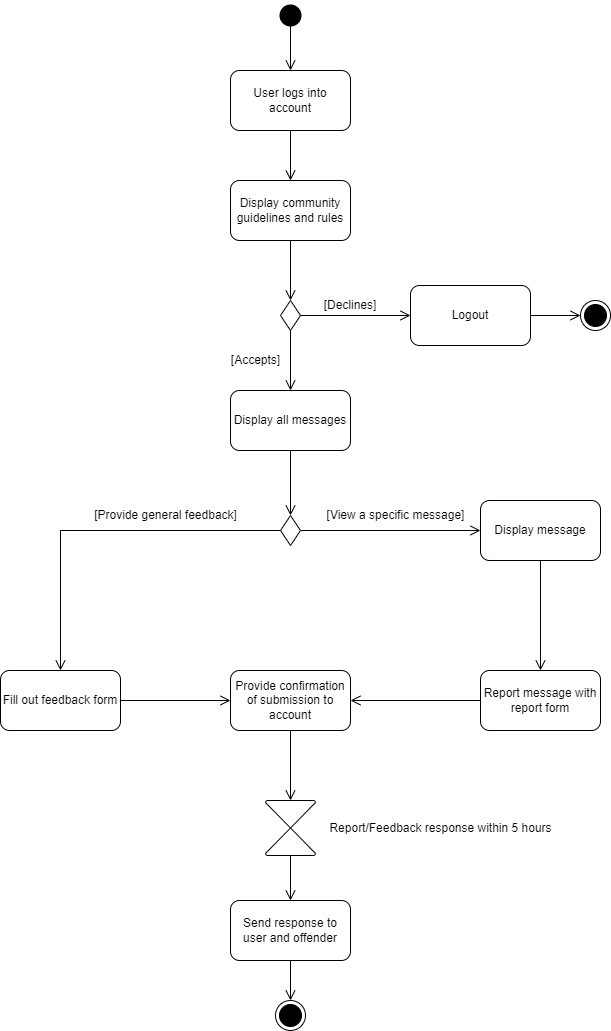

The diagram above was exported from draw.io. Its source (the exported page's mxGraphModel, read from the mxfile embedded in the PNG):
<mxGraphModel dx="2058" dy="1180" grid="1" gridSize="10" guides="1" tooltips="1" connect="1" arrows="1" fold="1" page="1" pageScale="1" pageWidth="850" pageHeight="1100" background="#ffffff" math="0" shadow="0">
  <root>
    <mxCell id="0" />
    <mxCell id="1" parent="0" />
    <mxCell id="Jq3wkfPXiE_eJCZ0sydl-1" value="" style="ellipse;html=1;shape=startState;fillColor=#000000;strokeColor=none;" parent="1" vertex="1">
      <mxGeometry x="385" y="50" width="30" height="30" as="geometry" />
    </mxCell>
    <mxCell id="Jq3wkfPXiE_eJCZ0sydl-2" value="" style="edgeStyle=orthogonalEdgeStyle;html=1;verticalAlign=bottom;endArrow=open;endSize=8;strokeColor=#000000;rounded=0;entryX=0.5;entryY=0;entryDx=0;entryDy=0;exitX=0.5;exitY=0.847;exitDx=0;exitDy=0;exitPerimeter=0;" parent="1" source="Jq3wkfPXiE_eJCZ0sydl-1" target="Jq3wkfPXiE_eJCZ0sydl-4" edge="1">
      <mxGeometry relative="1" as="geometry">
        <mxPoint x="400" y="140" as="targetPoint" />
      </mxGeometry>
    </mxCell>
    <mxCell id="Jq3wkfPXiE_eJCZ0sydl-3" style="edgeStyle=orthogonalEdgeStyle;rounded=0;orthogonalLoop=1;jettySize=auto;html=1;exitX=0.5;exitY=1;exitDx=0;exitDy=0;entryX=0.5;entryY=0;entryDx=0;entryDy=0;" parent="1" source="Jq3wkfPXiE_eJCZ0sydl-4" target="Jq3wkfPXiE_eJCZ0sydl-5" edge="1">
      <mxGeometry relative="1" as="geometry" />
    </mxCell>
    <mxCell id="Jq3wkfPXiE_eJCZ0sydl-4" value="User logs into account" style="rounded=1;whiteSpace=wrap;html=1;fillColor=#FFFFFF;fontColor=#000000;strokeColor=#000000;" parent="1" vertex="1">
      <mxGeometry x="340" y="120" width="120" height="60" as="geometry" />
    </mxCell>
    <mxCell id="Jq3wkfPXiE_eJCZ0sydl-5" value="Display community guidelines and rules" style="rounded=1;whiteSpace=wrap;html=1;fillColor=#FFFFFF;fontColor=#000000;strokeColor=#000000;" parent="1" vertex="1">
      <mxGeometry x="340" y="230" width="120" height="60" as="geometry" />
    </mxCell>
    <mxCell id="Jq3wkfPXiE_eJCZ0sydl-6" value="" style="edgeStyle=orthogonalEdgeStyle;html=1;verticalAlign=bottom;endArrow=open;endSize=8;strokeColor=#000000;rounded=0;entryX=0.5;entryY=0;entryDx=0;entryDy=0;exitX=0.5;exitY=1;exitDx=0;exitDy=0;" parent="1" source="Jq3wkfPXiE_eJCZ0sydl-4" target="Jq3wkfPXiE_eJCZ0sydl-5" edge="1">
      <mxGeometry relative="1" as="geometry">
        <mxPoint x="399.8" y="225" as="targetPoint" />
        <mxPoint x="400" y="190" as="sourcePoint" />
      </mxGeometry>
    </mxCell>
    <mxCell id="Jq3wkfPXiE_eJCZ0sydl-7" value="" style="rhombus;whiteSpace=wrap;html=1;strokeColor=#000000;fillColor=#ffffff;" parent="1" vertex="1">
      <mxGeometry x="390" y="350" width="20" height="30" as="geometry" />
    </mxCell>
    <mxCell id="Jq3wkfPXiE_eJCZ0sydl-8" value="" style="edgeStyle=orthogonalEdgeStyle;html=1;verticalAlign=bottom;endArrow=open;endSize=8;strokeColor=#000000;rounded=0;exitX=0.5;exitY=1;exitDx=0;exitDy=0;entryX=0.5;entryY=0;entryDx=0;entryDy=0;" parent="1" source="Jq3wkfPXiE_eJCZ0sydl-5" target="Jq3wkfPXiE_eJCZ0sydl-7" edge="1">
      <mxGeometry relative="1" as="geometry">
        <mxPoint x="400" y="330" as="targetPoint" />
        <mxPoint x="399.71000000000004" y="300" as="sourcePoint" />
      </mxGeometry>
    </mxCell>
    <mxCell id="Jq3wkfPXiE_eJCZ0sydl-9" value="" style="edgeStyle=orthogonalEdgeStyle;html=1;verticalAlign=bottom;endArrow=open;endSize=8;strokeColor=#000000;rounded=0;exitX=1;exitY=0.5;exitDx=0;exitDy=0;entryX=0;entryY=0.5;entryDx=0;entryDy=0;" parent="1" source="Jq3wkfPXiE_eJCZ0sydl-7" target="Jq3wkfPXiE_eJCZ0sydl-11" edge="1">
      <mxGeometry relative="1" as="geometry">
        <mxPoint x="530" y="365" as="targetPoint" />
        <mxPoint x="500" y="330" as="sourcePoint" />
      </mxGeometry>
    </mxCell>
    <mxCell id="Jq3wkfPXiE_eJCZ0sydl-10" value="&lt;font color=&quot;#000000&quot;&gt;[Declines]&lt;/font&gt;" style="text;html=1;strokeColor=none;fillColor=none;align=center;verticalAlign=middle;whiteSpace=wrap;rounded=0;" parent="1" vertex="1">
      <mxGeometry x="430" y="340" width="60" height="30" as="geometry" />
    </mxCell>
    <mxCell id="Jq3wkfPXiE_eJCZ0sydl-11" value="Logout" style="rounded=1;whiteSpace=wrap;html=1;fillColor=#FFFFFF;fontColor=#000000;strokeColor=#000000;" parent="1" vertex="1">
      <mxGeometry x="520" y="335" width="120" height="60" as="geometry" />
    </mxCell>
    <mxCell id="Jq3wkfPXiE_eJCZ0sydl-12" value="" style="ellipse;html=1;shape=endState;fillColor=#000000;strokeColor=#000000;" parent="1" vertex="1">
      <mxGeometry x="690" y="350" width="30" height="30" as="geometry" />
    </mxCell>
    <mxCell id="Jq3wkfPXiE_eJCZ0sydl-13" value="" style="edgeStyle=orthogonalEdgeStyle;html=1;verticalAlign=bottom;endArrow=open;endSize=8;strokeColor=#000000;rounded=0;exitX=1;exitY=0.5;exitDx=0;exitDy=0;entryX=0;entryY=0.5;entryDx=0;entryDy=0;" parent="1" source="Jq3wkfPXiE_eJCZ0sydl-11" target="Jq3wkfPXiE_eJCZ0sydl-12" edge="1">
      <mxGeometry relative="1" as="geometry">
        <mxPoint x="660" y="364.92" as="targetPoint" />
        <mxPoint x="550" y="364.92" as="sourcePoint" />
      </mxGeometry>
    </mxCell>
    <mxCell id="Jq3wkfPXiE_eJCZ0sydl-14" value="" style="edgeStyle=orthogonalEdgeStyle;html=1;verticalAlign=bottom;endArrow=open;endSize=8;strokeColor=#000000;rounded=0;exitX=0.5;exitY=1;exitDx=0;exitDy=0;entryX=0.5;entryY=0;entryDx=0;entryDy=0;" parent="1" source="Jq3wkfPXiE_eJCZ0sydl-7" target="Jq3wkfPXiE_eJCZ0sydl-16" edge="1">
      <mxGeometry relative="1" as="geometry">
        <mxPoint x="399.9" y="450" as="targetPoint" />
        <mxPoint x="399.9" y="390" as="sourcePoint" />
      </mxGeometry>
    </mxCell>
    <mxCell id="Jq3wkfPXiE_eJCZ0sydl-15" value="&lt;font color=&quot;#000000&quot;&gt;[Accepts]&lt;/font&gt;" style="text;html=1;align=center;verticalAlign=middle;resizable=0;points=[];autosize=1;strokeColor=none;fillColor=none;" parent="1" vertex="1">
      <mxGeometry x="330" y="395" width="70" height="30" as="geometry" />
    </mxCell>
    <mxCell id="Jq3wkfPXiE_eJCZ0sydl-16" value="Display all messages" style="rounded=1;whiteSpace=wrap;html=1;fillColor=#FFFFFF;fontColor=#000000;strokeColor=#000000;" parent="1" vertex="1">
      <mxGeometry x="340" y="440" width="120" height="60" as="geometry" />
    </mxCell>
    <mxCell id="Jq3wkfPXiE_eJCZ0sydl-17" value="Fill out feedback form" style="rounded=1;whiteSpace=wrap;html=1;fillColor=#FFFFFF;fontColor=#000000;strokeColor=#000000;" parent="1" vertex="1">
      <mxGeometry x="110" y="720" width="120" height="60" as="geometry" />
    </mxCell>
    <mxCell id="Jq3wkfPXiE_eJCZ0sydl-18" value="Display message" style="rounded=1;whiteSpace=wrap;html=1;fillColor=#FFFFFF;fontColor=#000000;strokeColor=#000000;" parent="1" vertex="1">
      <mxGeometry x="590" y="550" width="120" height="60" as="geometry" />
    </mxCell>
    <mxCell id="Jq3wkfPXiE_eJCZ0sydl-19" value="" style="rhombus;whiteSpace=wrap;html=1;strokeColor=#000000;fillColor=#ffffff;" parent="1" vertex="1">
      <mxGeometry x="390" y="565" width="20" height="30" as="geometry" />
    </mxCell>
    <mxCell id="Jq3wkfPXiE_eJCZ0sydl-20" value="" style="edgeStyle=orthogonalEdgeStyle;html=1;verticalAlign=bottom;endArrow=open;endSize=8;strokeColor=#000000;rounded=0;exitX=0.5;exitY=1;exitDx=0;exitDy=0;entryX=0.5;entryY=0;entryDx=0;entryDy=0;" parent="1" source="Jq3wkfPXiE_eJCZ0sydl-16" target="Jq3wkfPXiE_eJCZ0sydl-19" edge="1">
      <mxGeometry relative="1" as="geometry">
        <mxPoint x="400" y="545" as="targetPoint" />
        <mxPoint x="400" y="505" as="sourcePoint" />
      </mxGeometry>
    </mxCell>
    <mxCell id="Jq3wkfPXiE_eJCZ0sydl-21" value="" style="edgeStyle=orthogonalEdgeStyle;html=1;verticalAlign=bottom;endArrow=open;endSize=8;strokeColor=#000000;rounded=0;exitX=1;exitY=0.5;exitDx=0;exitDy=0;entryX=0;entryY=0.5;entryDx=0;entryDy=0;" parent="1" source="Jq3wkfPXiE_eJCZ0sydl-19" target="Jq3wkfPXiE_eJCZ0sydl-18" edge="1">
      <mxGeometry relative="1" as="geometry">
        <mxPoint x="520" y="579.88" as="targetPoint" />
        <mxPoint x="410" y="579.88" as="sourcePoint" />
      </mxGeometry>
    </mxCell>
    <mxCell id="Jq3wkfPXiE_eJCZ0sydl-22" value="" style="edgeStyle=orthogonalEdgeStyle;html=1;verticalAlign=bottom;endArrow=open;endSize=8;strokeColor=#000000;rounded=0;exitX=0;exitY=0.5;exitDx=0;exitDy=0;" parent="1" source="Jq3wkfPXiE_eJCZ0sydl-19" target="Jq3wkfPXiE_eJCZ0sydl-17" edge="1">
      <mxGeometry relative="1" as="geometry">
        <mxPoint x="440" y="579.93" as="targetPoint" />
        <mxPoint x="330" y="579.93" as="sourcePoint" />
      </mxGeometry>
    </mxCell>
    <mxCell id="Jq3wkfPXiE_eJCZ0sydl-23" value="&lt;font color=&quot;#000000&quot;&gt;[Provide general feedback]&lt;/font&gt;" style="text;html=1;align=center;verticalAlign=middle;resizable=0;points=[];autosize=1;strokeColor=none;fillColor=none;" parent="1" vertex="1">
      <mxGeometry x="190" y="550" width="170" height="30" as="geometry" />
    </mxCell>
    <mxCell id="Jq3wkfPXiE_eJCZ0sydl-24" value="&lt;font color=&quot;#000000&quot;&gt;[View a specific message]&lt;/font&gt;" style="text;html=1;align=center;verticalAlign=middle;resizable=0;points=[];autosize=1;strokeColor=none;fillColor=none;" parent="1" vertex="1">
      <mxGeometry x="425" y="550" width="160" height="30" as="geometry" />
    </mxCell>
    <mxCell id="Jq3wkfPXiE_eJCZ0sydl-25" value="Provide confirmation of submission to account" style="rounded=1;whiteSpace=wrap;html=1;fillColor=#FFFFFF;fontColor=#000000;strokeColor=#000000;" parent="1" vertex="1">
      <mxGeometry x="340" y="720" width="120" height="60" as="geometry" />
    </mxCell>
    <mxCell id="Jq3wkfPXiE_eJCZ0sydl-26" value="Report message with report form" style="rounded=1;whiteSpace=wrap;html=1;fillColor=#FFFFFF;fontColor=#000000;strokeColor=#000000;" parent="1" vertex="1">
      <mxGeometry x="590" y="720" width="120" height="60" as="geometry" />
    </mxCell>
    <mxCell id="Jq3wkfPXiE_eJCZ0sydl-27" value="" style="edgeStyle=orthogonalEdgeStyle;html=1;verticalAlign=bottom;endArrow=open;endSize=8;strokeColor=#000000;rounded=0;exitX=0.5;exitY=1;exitDx=0;exitDy=0;entryX=0.5;entryY=0;entryDx=0;entryDy=0;" parent="1" source="Jq3wkfPXiE_eJCZ0sydl-18" target="Jq3wkfPXiE_eJCZ0sydl-26" edge="1">
      <mxGeometry relative="1" as="geometry">
        <mxPoint x="619.83" y="680" as="targetPoint" />
        <mxPoint x="619.83" y="620" as="sourcePoint" />
      </mxGeometry>
    </mxCell>
    <mxCell id="Jq3wkfPXiE_eJCZ0sydl-28" value="" style="edgeStyle=orthogonalEdgeStyle;html=1;verticalAlign=bottom;endArrow=open;endSize=8;strokeColor=#000000;rounded=0;exitX=0;exitY=0.5;exitDx=0;exitDy=0;entryX=1;entryY=0.5;entryDx=0;entryDy=0;" parent="1" source="Jq3wkfPXiE_eJCZ0sydl-26" target="Jq3wkfPXiE_eJCZ0sydl-25" edge="1">
      <mxGeometry relative="1" as="geometry">
        <mxPoint x="660" y="730" as="targetPoint" />
        <mxPoint x="660" y="620" as="sourcePoint" />
      </mxGeometry>
    </mxCell>
    <mxCell id="Jq3wkfPXiE_eJCZ0sydl-29" value="" style="edgeStyle=orthogonalEdgeStyle;html=1;verticalAlign=bottom;endArrow=open;endSize=8;strokeColor=#000000;rounded=0;exitX=1;exitY=0.5;exitDx=0;exitDy=0;entryX=0;entryY=0.5;entryDx=0;entryDy=0;" parent="1" source="Jq3wkfPXiE_eJCZ0sydl-17" target="Jq3wkfPXiE_eJCZ0sydl-25" edge="1">
      <mxGeometry relative="1" as="geometry">
        <mxPoint x="330" y="750" as="targetPoint" />
        <mxPoint x="370" y="810" as="sourcePoint" />
      </mxGeometry>
    </mxCell>
    <mxCell id="Jq3wkfPXiE_eJCZ0sydl-30" value="" style="edgeStyle=orthogonalEdgeStyle;html=1;verticalAlign=bottom;endArrow=open;endSize=8;strokeColor=#000000;rounded=0;exitX=0.5;exitY=1;exitDx=0;exitDy=0;entryX=0.5;entryY=0;entryDx=0;entryDy=0;entryPerimeter=0;" parent="1" source="Jq3wkfPXiE_eJCZ0sydl-25" target="Jq3wkfPXiE_eJCZ0sydl-31" edge="1">
      <mxGeometry relative="1" as="geometry">
        <mxPoint x="400" y="840" as="targetPoint" />
        <mxPoint x="470" y="800" as="sourcePoint" />
      </mxGeometry>
    </mxCell>
    <mxCell id="Jq3wkfPXiE_eJCZ0sydl-31" value="" style="verticalLabelPosition=bottom;verticalAlign=top;html=1;shape=mxgraph.flowchart.collate;fillColor=#ffffff;strokeColor=#000000;" parent="1" vertex="1">
      <mxGeometry x="375" y="850" width="50" height="55" as="geometry" />
    </mxCell>
    <mxCell id="Jq3wkfPXiE_eJCZ0sydl-32" value="" style="ellipse;html=1;shape=endState;fillColor=#000000;strokeColor=#000000;" parent="1" vertex="1">
      <mxGeometry x="385" y="1050" width="30" height="30" as="geometry" />
    </mxCell>
    <mxCell id="Jq3wkfPXiE_eJCZ0sydl-33" value="&lt;font color=&quot;#000000&quot;&gt;Report/Feedback response within 5 hours&lt;/font&gt;" style="text;html=1;align=center;verticalAlign=middle;resizable=0;points=[];autosize=1;strokeColor=none;fillColor=none;" parent="1" vertex="1">
      <mxGeometry x="425" y="862.5" width="250" height="30" as="geometry" />
    </mxCell>
    <mxCell id="Jq3wkfPXiE_eJCZ0sydl-34" value="" style="edgeStyle=orthogonalEdgeStyle;html=1;verticalAlign=bottom;endArrow=open;endSize=8;strokeColor=#000000;rounded=0;exitX=0.5;exitY=1;exitDx=0;exitDy=0;exitPerimeter=0;entryX=0.5;entryY=0;entryDx=0;entryDy=0;" parent="1" source="Jq3wkfPXiE_eJCZ0sydl-31" target="Jq3wkfPXiE_eJCZ0sydl-35" edge="1">
      <mxGeometry relative="1" as="geometry">
        <mxPoint x="400" y="950" as="targetPoint" />
        <mxPoint x="399.6" y="920" as="sourcePoint" />
      </mxGeometry>
    </mxCell>
    <mxCell id="Jq3wkfPXiE_eJCZ0sydl-35" value="Send response to user and offender" style="rounded=1;whiteSpace=wrap;html=1;fillColor=#FFFFFF;fontColor=#000000;strokeColor=#000000;" parent="1" vertex="1">
      <mxGeometry x="340" y="950" width="120" height="60" as="geometry" />
    </mxCell>
    <mxCell id="Jq3wkfPXiE_eJCZ0sydl-36" value="" style="edgeStyle=orthogonalEdgeStyle;html=1;verticalAlign=bottom;endArrow=open;endSize=8;strokeColor=#000000;rounded=0;exitX=0.5;exitY=1;exitDx=0;exitDy=0;entryX=0.5;entryY=0;entryDx=0;entryDy=0;" parent="1" source="Jq3wkfPXiE_eJCZ0sydl-35" target="Jq3wkfPXiE_eJCZ0sydl-32" edge="1">
      <mxGeometry relative="1" as="geometry">
        <mxPoint x="400" y="1065" as="targetPoint" />
        <mxPoint x="400" y="1020" as="sourcePoint" />
      </mxGeometry>
    </mxCell>
  </root>
</mxGraphModel>